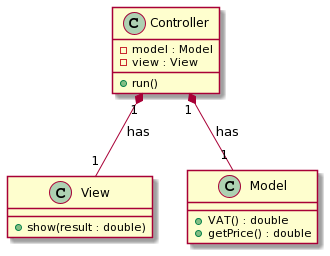

The diagram above was rendered by PlantUML. Its source (embedded in the PNG):
@startuml
Controller "1" *-- "1" View : has
Controller "1" *-- "1" Model : has

class Controller {
    - model : Model
    - view : View
    
    + run()
    
}

class Model {
    + VAT() : double
    + getPrice() : double
}

class View {
    + show(result : double)
}
@enduml